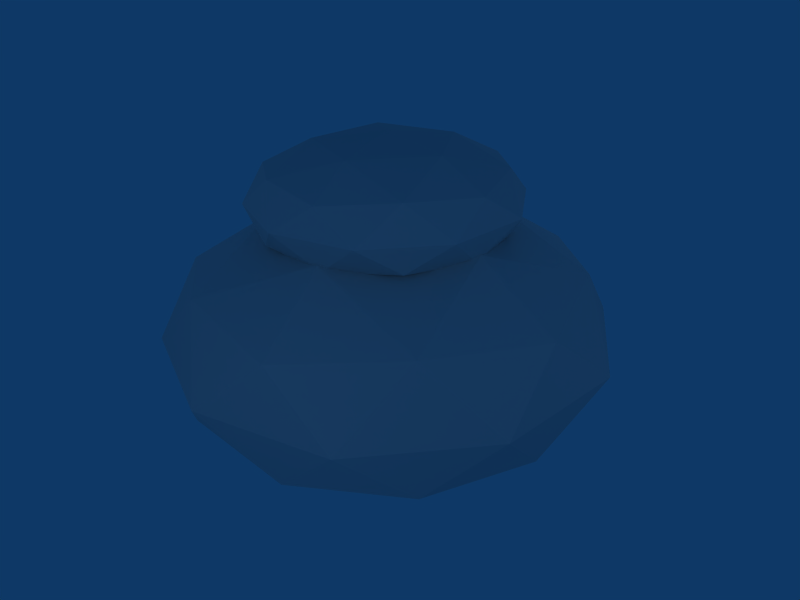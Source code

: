 # Source: Arbol_6.blend  (saved by Blender 2.49.2; exported with 4.5.12 LTS)
import bpy
from mathutils import Matrix  # noqa: F401  (used for matrix-valued properties, if any)

bpy.ops.wm.read_factory_settings(use_empty=True)
scene = bpy.context.scene
scene.name = 'Scene'

# ---- collections
col_collection_1 = bpy.data.collections.new('Collection 1'); scene.collection.children.link(col_collection_1)

# ---- materials (node trees are filled in below, after node groups)
mat_hojas = bpy.data.materials.new('Hojas')
mat_hojas.alpha_threshold = 0.0
mat_hojas.roughness = 0.5
mat_hojas.specular_intensity = 0.0
mat_hojas.line_color = (0.0, 0.0, 0.0, 1.0)
mat_tronco = bpy.data.materials.new('Tronco')
mat_tronco.alpha_threshold = 0.0
mat_tronco.roughness = 0.5
mat_tronco.specular_intensity = 0.0
mat_tronco.line_color = (0.0, 0.0, 0.0, 1.0)

# ---- material node trees

# ---- world
world_world = bpy.data.worlds.new('World'); scene.world = world_world
world_world.color = (0.05656, 0.2208, 0.4)
world_world.use_sun_shadow = False
world_world.sun_shadow_jitter_overblur = 0.0
world_world.cycles.sampling_method = 'MANUAL'
world_world.cycles.sample_map_resolution = 256

# ---- cameras
cam_camera_001 = bpy.data.cameras.new('Camera.001')
cam_camera_001.passepartout_alpha = 0.2
cam_camera_001.clip_end = 100.0
cam_camera_001.lens = 35.0
cam_camera_001.ortho_scale = 7.314
cam_camera_001.show_passepartout = False
cam_camera_001.show_safe_areas = True
cam_camera_001.dof.focus_distance = 0.0
cam_camera_001.dof.aperture_fstop = 128.0
cam_camera = bpy.data.cameras.new('Camera')
cam_camera.passepartout_alpha = 0.2
cam_camera.clip_end = 100.0
cam_camera.lens = 35.0
cam_camera.ortho_scale = 7.314
cam_camera.show_passepartout = False
cam_camera.show_safe_areas = True
cam_camera.dof.focus_distance = 0.0
cam_camera.dof.aperture_fstop = 128.0

# ---- lights
light_spot_004 = bpy.data.lights.new('Spot.004', 'POINT')
light_spot_004.transmission_factor = 0.0
light_spot_004.cutoff_distance = 30.0
light_spot_004.energy = 100.0
light_spot_004.shadow_buffer_clip_start = 1.001
light_spot_004.shadow_soft_size = 1.0
light_spot_004.shadow_maximum_resolution = 0.006
light_spot_004.use_absolute_resolution = True
light_spot_004.cycles.use_multiple_importance_sampling = False
light_spot_003 = bpy.data.lights.new('Spot.003', 'POINT')
light_spot_003.transmission_factor = 0.0
light_spot_003.cutoff_distance = 30.0
light_spot_003.energy = 100.0
light_spot_003.shadow_buffer_clip_start = 1.001
light_spot_003.shadow_soft_size = 1.0
light_spot_003.shadow_maximum_resolution = 0.006
light_spot_003.use_absolute_resolution = True
light_spot_003.cycles.use_multiple_importance_sampling = False
light_spot_002 = bpy.data.lights.new('Spot.002', 'POINT')
light_spot_002.transmission_factor = 0.0
light_spot_002.cutoff_distance = 30.0
light_spot_002.energy = 100.0
light_spot_002.shadow_buffer_clip_start = 1.001
light_spot_002.shadow_soft_size = 1.0
light_spot_002.shadow_maximum_resolution = 0.006
light_spot_002.use_absolute_resolution = True
light_spot_002.cycles.use_multiple_importance_sampling = False
light_spot_001 = bpy.data.lights.new('Spot.001', 'POINT')
light_spot_001.transmission_factor = 0.0
light_spot_001.cutoff_distance = 30.0
light_spot_001.energy = 100.0
light_spot_001.shadow_buffer_clip_start = 1.001
light_spot_001.shadow_soft_size = 1.0
light_spot_001.shadow_maximum_resolution = 0.006
light_spot_001.use_absolute_resolution = True
light_spot_001.cycles.use_multiple_importance_sampling = False
light_spot = bpy.data.lights.new('Spot', 'POINT')
light_spot.transmission_factor = 0.0
light_spot.cutoff_distance = 30.0
light_spot.energy = 100.0
light_spot.shadow_buffer_clip_start = 1.001
light_spot.shadow_soft_size = 1.0
light_spot.shadow_maximum_resolution = 0.006
light_spot.use_absolute_resolution = True
light_spot.cycles.use_multiple_importance_sampling = False

# ---- meshes
me_sphere_001 = bpy.data.meshes.new('Sphere.001')
me_sphere_001.from_pydata([(0.1625, 0.5, 0.8507), (-0.4253, 0.309, 0.8507), (-0.4253, -0.309, 0.8507), (0.1625, -0.5, 0.8507), (0.5257, 0.0, 0.8507), (0.6882, 0.5, 0.5257), (-0.2629, 0.809, 0.5257), (-0.8506, 0.0, 0.5257), (-0.2629, -0.809, 0.5257), (0.6882, -0.5, 0.5257), (0.5878, 0.809, 0.0), (0.0, 1.0, 0.0), (-0.5878, 0.809, 0.0), (-0.9511, 0.309, 0.0), (-0.9511, -0.309, 0.0), (-0.5878, -0.809, 0.0), (0.0, -1.0, 0.0), (0.5878, -0.809, 0.0), (0.9511, -0.309, 0.0), (0.9511, 0.309, 0.0), (0.2629, 0.809, -0.5257), (-0.6882, 0.5, -0.5257), (-0.1625, 0.5, -0.8507), (-0.6882, -0.5, -0.5257), (-0.5257, 0.0, -0.8507), (0.8506, 0.0, -0.5257), (0.4253, 0.309, -0.8507), (0.2629, -0.809, -0.5257), (-0.1625, -0.5, -0.8507), (0.4253, -0.309, -0.8507), (0.0, 0.0, 1.0), (0.8944, 0.0, 0.4472), (0.2764, 0.8506, 0.4472), (-0.7236, 0.5257, 0.4472), (-0.7236, -0.5257, 0.4472), (0.2764, -0.8506, 0.4472), (0.7236, 0.5257, -0.4472), (-0.2764, 0.8506, -0.4472), (-0.8944, 0.0, -0.4472), (-0.2764, -0.8506, -0.4472), (0.7236, -0.5257, -0.4472), (0.0, 0.0, -1.0)], [], [(0, 5, 32), (4, 0, 30), (5, 0, 4), (4, 31, 5), (1, 6, 33), (30, 0, 1), (1, 0, 6), (0, 32, 6), (2, 7, 34), (30, 1, 2), (7, 2, 1), (1, 33, 7), (3, 8, 35), (30, 2, 3), (8, 3, 2), (2, 34, 8), (4, 9, 31), (30, 3, 4), (9, 4, 3), (3, 35, 9), (19, 36, 10), (31, 19, 5), (10, 5, 19), (5, 10, 32), (11, 37, 12), (32, 11, 6), (12, 6, 11), (6, 12, 33), (13, 38, 14), (33, 13, 7), (14, 7, 13), (7, 14, 34), (15, 39, 16), (34, 15, 8), (16, 8, 15), (8, 16, 35), (17, 40, 18), (35, 17, 9), (18, 9, 17), (9, 18, 31), (11, 20, 37), (32, 10, 11), (20, 11, 10), (10, 36, 20), (13, 21, 38), (33, 12, 13), (21, 13, 12), (12, 37, 21), (15, 23, 39), (34, 14, 15), (23, 15, 14), (14, 38, 23), (17, 27, 40), (35, 16, 17), (27, 17, 16), (16, 39, 27), (19, 25, 36), (31, 18, 19), (25, 19, 18), (18, 40, 25), (26, 41, 22), (36, 26, 20), (22, 20, 26), (20, 22, 37), (22, 41, 24), (37, 22, 21), (24, 21, 22), (21, 24, 38), (24, 41, 28), (38, 24, 23), (28, 23, 24), (23, 28, 39), (29, 41, 26), (36, 25, 26), (29, 26, 25), (25, 40, 29), (28, 41, 29), (39, 28, 27), (29, 27, 28), (27, 29, 40)])
_uv = me_sphere_001.uv_layers.new(name='UVTex')
_uv.uv.foreach_set('vector', [0.6311, 0.2164, 0.6604, 0.1274, 0.787, 0.1911, 0.5, 0.1688, 0.6311, 0.2164, 0.5, 0.2377, 0.6604, 0.1274, 0.6311, 0.2164, 0.5, 0.1688, 0.5, 0.1688, 0.5, 0.08686, 0.6604, 0.1274, 0.581, 0.2935, 0.7595, 0.2799, 0.6774, 0.3598, 0.5, 0.2377, 0.6311, 0.2164, 0.581, 0.2935, 0.581, 0.2935, 0.6311, 0.2164, 0.7595, 0.2799, 0.6311, 0.2164, 0.787, 0.1911, 0.7595, 0.2799, 0.419, 0.2935, 0.5, 0.3741, 0.3226, 0.3598, 0.5, 0.2377, 0.581, 0.2935, 0.419, 0.2935, 0.5, 0.3741, 0.419, 0.2935, 0.581, 0.2935, 0.581, 0.2935, 0.6774, 0.3598, 0.5, 0.3741, 0.3689, 0.2164, 0.2405, 0.2799, 0.213, 0.1911, 0.5, 0.2377, 0.419, 0.2935, 0.3689, 0.2164, 0.2405, 0.2799, 0.3689, 0.2164, 0.419, 0.2935, 0.419, 0.2935, 0.3226, 0.3598, 0.2405, 0.2799, 0.5, 0.1688, 0.3396, 0.1274, 0.5, 0.08686, 0.5, 0.2377, 0.3689, 0.2164, 0.5, 0.1688, 0.3396, 0.1274, 0.5, 0.1688, 0.3689, 0.2164, 0.3689, 0.2164, 0.213, 0.1911, 0.3396, 0.1274, 0.6543, 0.9511, 0.6774, 0.8353, 0.9046, 0.8602, 0.5, 0.08686, 0.6547, 1.192e-06, 0.6604, 0.1274, 0.9044, 0.09072, 0.6604, 0.1274, 0.6547, 1.192e-06, 0.6604, 0.1274, 0.9044, 0.09072, 0.787, 0.1911, 1.0, 0.7134, 0.787, 0.6666, 0.9044, 0.5663, 0.787, 0.1911, 1.0, 0.2378, 0.7595, 0.2799, 0.9046, 0.3846, 0.7595, 0.2799, 1.0, 0.2378, 0.7595, 0.2799, 0.9046, 0.3846, 0.6774, 0.3598, 0.6547, 0.4755, 0.5, 0.5624, 0.3453, 0.4755, 0.6774, 0.3598, 0.6544, 0.4755, 0.5, 0.3741, 0.3456, 0.4755, 0.5, 0.3741, 0.6544, 0.4755, 0.5, 0.3741, 0.3456, 0.4755, 0.3226, 0.3598, 0.09558, 0.5663, 0.213, 0.6666, 0.0, 0.7134, 0.3226, 0.3598, 0.09538, 0.3846, 0.2405, 0.2799, 0.0, 0.2378, 0.2405, 0.2799, 0.09538, 0.3846, 0.2405, 0.2799, 0.0, 0.2378, 0.213, 0.1911, 0.0954, 0.8602, 0.3226, 0.8353, 0.3457, 0.9511, 0.213, 0.1911, 0.0956, 0.09072, 0.3396, 0.1274, 0.3453, 0.0, 0.3396, 0.1274, 0.0956, 0.09072, 0.3396, 0.1274, 0.3453, 0.0, 0.5, 0.08686, 1.0, 0.7134, 0.7595, 0.7554, 0.787, 0.6666, 0.787, 0.1911, 0.9044, 0.09072, 1.0, 0.2378, 0.7595, 0.7554, 1.0, 0.7134, 0.9046, 0.8602, 0.9046, 0.8602, 0.6774, 0.8353, 0.7595, 0.7554, 0.6547, 0.4755, 0.6604, 0.6029, 0.5, 0.5624, 0.6774, 0.3598, 0.9046, 0.3846, 0.6544, 0.4755, 0.6604, 0.6029, 0.6547, 0.4755, 0.9044, 0.5663, 0.9044, 0.5663, 0.787, 0.6666, 0.6604, 0.6029, 0.09558, 0.5663, 0.3396, 0.6029, 0.213, 0.6666, 0.3226, 0.3598, 0.3456, 0.4755, 0.09538, 0.3846, 0.3396, 0.6029, 0.09558, 0.5663, 0.3453, 0.4755, 0.3453, 0.4755, 0.5, 0.5624, 0.3396, 0.6029, 0.0954, 0.8602, 0.2405, 0.7554, 0.3226, 0.8353, 0.213, 0.1911, 0.0, 0.2378, 0.0956, 0.09072, 0.2405, 0.7554, 0.0954, 0.8602, 0.0, 0.7134, 0.0, 0.7134, 0.213, 0.6666, 0.2405, 0.7554, 0.6543, 0.9511, 0.5, 0.8497, 0.6774, 0.8353, 0.5, 0.08686, 0.3453, 0.0, 0.6547, 1.192e-06, 0.5, 0.8497, 0.6543, 0.9511, 0.3457, 0.9511, 0.3457, 0.9511, 0.3226, 0.8353, 0.5, 0.8497, 0.581, 0.769, 0.5, 0.7133, 0.6311, 0.692, 0.6774, 0.8353, 0.581, 0.769, 0.7595, 0.7554, 0.6311, 0.692, 0.7595, 0.7554, 0.581, 0.769, 0.7595, 0.7554, 0.6311, 0.692, 0.787, 0.6666, 0.6311, 0.692, 0.5, 0.7133, 0.5, 0.6443, 0.787, 0.6666, 0.6311, 0.692, 0.6604, 0.6029, 0.5, 0.6443, 0.6604, 0.6029, 0.6311, 0.692, 0.6604, 0.6029, 0.5, 0.6443, 0.5, 0.5624, 0.5, 0.6443, 0.5, 0.7133, 0.3689, 0.692, 0.5, 0.5624, 0.5, 0.6443, 0.3396, 0.6029, 0.3689, 0.692, 0.3396, 0.6029, 0.5, 0.6443, 0.3396, 0.6029, 0.3689, 0.692, 0.213, 0.6666, 0.419, 0.769, 0.5, 0.7133, 0.581, 0.769, 0.6774, 0.8353, 0.5, 0.8497, 0.581, 0.769, 0.419, 0.769, 0.581, 0.769, 0.5, 0.8497, 0.5, 0.8497, 0.3226, 0.8353, 0.419, 0.769, 0.3689, 0.692, 0.5, 0.7133, 0.419, 0.769, 0.213, 0.6666, 0.3689, 0.692, 0.2405, 0.7554, 0.419, 0.769, 0.2405, 0.7554, 0.3689, 0.692, 0.2405, 0.7554, 0.419, 0.769, 0.3226, 0.8353])
me_sphere_001.materials.append(mat_hojas)
me_sphere_001.use_remesh_preserve_volume = False
me_sphere_001.use_remesh_preserve_attributes = False
me_sphere_001.use_mirror_vertex_groups = False
me_sphere_001.update()
me_sphere_005 = bpy.data.meshes.new('Sphere.005')
me_sphere_005.from_pydata([(0.1071, 0.3295, 0.5606), (-0.2803, 0.2036, 0.5606), (-0.2803, -0.2036, 0.5606), (0.1071, -0.3295, 0.5606), (0.3464, 0.0, 0.5606), (0.4535, 0.3295, 0.3464), (-0.1732, 0.5331, 0.3464), (-0.5605, 0.0, 0.3464), (-0.1732, -0.5331, 0.3464), (0.4535, -0.3295, 0.3464), (0.3873, 0.5331, 0.0), (0.0, 0.659, 0.0), (-0.3873, 0.5331, 0.0), (-0.6267, 0.2036, 0.0), (-0.6267, -0.2036, 0.0), (-0.3873, -0.5331, 0.0), (0.0, -0.659, 0.0), (0.3873, -0.5331, 0.0), (0.6267, -0.2036, 0.0), (0.6267, 0.2036, 0.0), (0.1732, 0.5331, -0.3464), (-0.4535, 0.3295, -0.3464), (-0.1071, 0.3295, -0.5606), (-0.4535, -0.3295, -0.3464), (-0.3464, 0.0, -0.5605), (0.5605, 0.0, -0.3464), (0.2803, 0.2036, -0.5606), (0.1732, -0.5331, -0.3464), (-0.1071, -0.3295, -0.5606), (0.2803, -0.2036, -0.5606), (0.0, 0.0, 0.659), (0.5894, 0.0, 0.2947), (0.1821, 0.5605, 0.2947), (-0.4768, 0.3464, 0.2947), (-0.4768, -0.3464, 0.2947), (0.1821, -0.5605, 0.2947), (0.4768, 0.3464, -0.2947), (-0.1821, 0.5605, -0.2947), (-0.5894, 0.0, -0.2947), (-0.1821, -0.5605, -0.2947), (0.4768, -0.3464, -0.2947), (0.0, 0.0, -0.659)], [], [(0, 5, 32), (4, 0, 30), (5, 0, 4), (4, 31, 5), (1, 6, 33), (30, 0, 1), (1, 0, 6), (0, 32, 6), (2, 7, 34), (30, 1, 2), (7, 2, 1), (1, 33, 7), (3, 8, 35), (30, 2, 3), (8, 3, 2), (2, 34, 8), (4, 9, 31), (30, 3, 4), (9, 4, 3), (3, 35, 9), (19, 36, 10), (31, 19, 5), (10, 5, 19), (5, 10, 32), (11, 37, 12), (32, 11, 6), (12, 6, 11), (6, 12, 33), (13, 38, 14), (33, 13, 7), (14, 7, 13), (7, 14, 34), (15, 39, 16), (34, 15, 8), (16, 8, 15), (8, 16, 35), (17, 40, 18), (35, 17, 9), (18, 9, 17), (9, 18, 31), (11, 20, 37), (32, 10, 11), (20, 11, 10), (10, 36, 20), (13, 21, 38), (33, 12, 13), (21, 13, 12), (12, 37, 21), (15, 23, 39), (34, 14, 15), (23, 15, 14), (14, 38, 23), (17, 27, 40), (35, 16, 17), (27, 17, 16), (16, 39, 27), (19, 25, 36), (31, 18, 19), (25, 19, 18), (18, 40, 25), (26, 41, 22), (36, 26, 20), (22, 20, 26), (20, 22, 37), (22, 41, 24), (37, 22, 21), (24, 21, 22), (21, 24, 38), (24, 41, 28), (38, 24, 23), (28, 23, 24), (23, 28, 39), (29, 41, 26), (36, 25, 26), (29, 26, 25), (25, 40, 29), (28, 41, 29), (39, 28, 27), (29, 27, 28), (27, 29, 40)])
_uv = me_sphere_005.uv_layers.new(name='UVTex')
_uv.uv.foreach_set('vector', [0.6311, 0.692, 0.6603, 0.6029, 0.787, 0.6666, 0.5, 0.6443, 0.6311, 0.692, 0.5, 0.7133, 0.6603, 0.6029, 0.6311, 0.692, 0.5, 0.6443, 0.5, 0.6443, 0.5, 0.5624, 0.6603, 0.6029, 0.581, 0.769, 0.7595, 0.7554, 0.6774, 0.8353, 0.5, 0.7133, 0.6311, 0.692, 0.581, 0.769, 0.581, 0.769, 0.6311, 0.692, 0.7595, 0.7554, 0.6311, 0.692, 0.787, 0.6666, 0.7595, 0.7554, 0.419, 0.769, 0.5, 0.8497, 0.3226, 0.8353, 0.5, 0.7133, 0.581, 0.769, 0.419, 0.769, 0.5, 0.8497, 0.419, 0.769, 0.581, 0.769, 0.581, 0.769, 0.6774, 0.8353, 0.5, 0.8497, 0.3689, 0.692, 0.2405, 0.7554, 0.213, 0.6666, 0.5, 0.7133, 0.419, 0.769, 0.3689, 0.692, 0.2405, 0.7554, 0.3689, 0.692, 0.419, 0.769, 0.419, 0.769, 0.3226, 0.8353, 0.2405, 0.7554, 0.5, 0.6443, 0.3396, 0.6029, 0.5, 0.5624, 0.5, 0.7133, 0.3689, 0.692, 0.5, 0.6443, 0.3396, 0.6029, 0.5, 0.6443, 0.3689, 0.692, 0.3689, 0.692, 0.213, 0.6666, 0.3396, 0.6029, 0.6544, 0.4755, 0.6774, 0.3598, 0.9046, 0.3846, 0.5, 0.5624, 0.6546, 0.4755, 0.6603, 0.6029, 0.9044, 0.5662, 0.6603, 0.6029, 0.6546, 0.4755, 0.6603, 0.6029, 0.9044, 0.5662, 0.787, 0.6666, 1.0, 0.2378, 0.787, 0.1911, 0.9044, 0.09074, 0.787, 0.6666, 1.0, 0.7133, 0.7595, 0.7554, 0.9046, 0.8601, 0.7595, 0.7554, 1.0, 0.7133, 0.7595, 0.7554, 0.9046, 0.8601, 0.6774, 0.8353, 0.6547, 3.618e-06, 0.5, 0.08686, 0.3453, 0.0, 0.6774, 0.8353, 0.6544, 0.9511, 0.5, 0.8497, 0.3456, 0.9511, 0.5, 0.8497, 0.6544, 0.9511, 0.5, 0.8497, 0.3456, 0.9511, 0.3226, 0.8353, 0.09558, 0.09073, 0.213, 0.1911, 0.0, 0.2378, 0.3226, 0.8353, 0.09536, 0.8601, 0.2405, 0.7554, 0.0, 0.7133, 0.2405, 0.7554, 0.09536, 0.8601, 0.2405, 0.7554, 0.0, 0.7133, 0.213, 0.6666, 0.09541, 0.3846, 0.3226, 0.3598, 0.3457, 0.4755, 0.213, 0.6666, 0.09562, 0.5662, 0.3396, 0.6029, 0.3453, 0.4755, 0.3396, 0.6029, 0.09562, 0.5662, 0.3396, 0.6029, 0.3453, 0.4755, 0.5, 0.5624, 1.0, 0.2378, 0.7595, 0.2799, 0.787, 0.1911, 0.787, 0.6666, 0.9044, 0.5662, 1.0, 0.7133, 0.7595, 0.2799, 1.0, 0.2378, 0.9046, 0.3846, 0.9046, 0.3846, 0.6774, 0.3598, 0.7595, 0.2799, 0.6547, 3.618e-06, 0.6604, 0.1274, 0.5, 0.08686, 0.6774, 0.8353, 0.9046, 0.8601, 0.6544, 0.9511, 0.6604, 0.1274, 0.6547, 3.618e-06, 0.9044, 0.09074, 0.9044, 0.09074, 0.787, 0.1911, 0.6604, 0.1274, 0.09558, 0.09073, 0.3396, 0.1274, 0.213, 0.1911, 0.3226, 0.8353, 0.3456, 0.9511, 0.09536, 0.8601, 0.3396, 0.1274, 0.09558, 0.09073, 0.3453, 0.0, 0.3453, 0.0, 0.5, 0.08686, 0.3396, 0.1274, 0.09541, 0.3846, 0.2405, 0.2799, 0.3226, 0.3598, 0.213, 0.6666, 0.0, 0.7133, 0.09562, 0.5662, 0.2405, 0.2799, 0.09541, 0.3846, 0.0, 0.2378, 0.0, 0.2378, 0.213, 0.1911, 0.2405, 0.2799, 0.6544, 0.4755, 0.5, 0.3742, 0.6774, 0.3598, 0.5, 0.5624, 0.3453, 0.4755, 0.6546, 0.4755, 0.5, 0.3742, 0.6544, 0.4755, 0.3457, 0.4755, 0.3457, 0.4755, 0.3226, 0.3598, 0.5, 0.3742, 0.581, 0.2935, 0.5, 0.2377, 0.6311, 0.2164, 0.6774, 0.3598, 0.581, 0.2935, 0.7595, 0.2799, 0.6311, 0.2164, 0.7595, 0.2799, 0.581, 0.2935, 0.7595, 0.2799, 0.6311, 0.2164, 0.787, 0.1911, 0.6311, 0.2164, 0.5, 0.2377, 0.5, 0.1688, 0.787, 0.1911, 0.6311, 0.2164, 0.6604, 0.1274, 0.5, 0.1688, 0.6604, 0.1274, 0.6311, 0.2164, 0.6604, 0.1274, 0.5, 0.1688, 0.5, 0.08686, 0.5, 0.1688, 0.5, 0.2377, 0.3689, 0.2164, 0.5, 0.08686, 0.5, 0.1688, 0.3396, 0.1274, 0.3689, 0.2164, 0.3396, 0.1274, 0.5, 0.1688, 0.3396, 0.1274, 0.3689, 0.2164, 0.213, 0.1911, 0.419, 0.2935, 0.5, 0.2377, 0.581, 0.2935, 0.6774, 0.3598, 0.5, 0.3742, 0.581, 0.2935, 0.419, 0.2935, 0.581, 0.2935, 0.5, 0.3742, 0.5, 0.3742, 0.3226, 0.3598, 0.419, 0.2935, 0.3689, 0.2164, 0.5, 0.2377, 0.419, 0.2935, 0.213, 0.1911, 0.3689, 0.2164, 0.2405, 0.2799, 0.419, 0.2935, 0.2405, 0.2799, 0.3689, 0.2164, 0.2405, 0.2799, 0.419, 0.2935, 0.3226, 0.3598])
me_sphere_005.materials.append(mat_hojas)
me_sphere_005.use_remesh_preserve_volume = False
me_sphere_005.use_remesh_preserve_attributes = False
me_sphere_005.use_mirror_vertex_groups = False
me_sphere_005.update()
me_sphere_002 = bpy.data.meshes.new('Sphere.002')
me_sphere_002.from_pydata([(0.271, 0.271, 0.0), (0.3701, -0.09918, 0.0), (0.09918, -0.3701, 0.0), (-0.271, -0.271, 0.0), (-0.3701, 0.09918, 0.0), (-0.09918, 0.3701, 0.0), (0.2256, 0.2256, 2.56), (0.3081, -0.08257, 2.56), (0.08257, -0.3081, 2.56), (-0.2256, -0.2256, 2.56), (-0.3081, 0.08257, 2.56), (-0.08257, 0.3081, 2.56)], [], [(1, 0, 6, 7), (2, 1, 7, 8), (3, 2, 8, 9), (4, 3, 9, 10), (5, 4, 10, 11), (6, 0, 5, 11)])
_uv = me_sphere_002.uv_layers.new(name='UVTex')
_uv.uv.foreach_set('vector', [0.6702, 0.004089, 0.8369, 0.00409, 0.8369, 0.4969, 0.6702, 0.4969, 0.5035, 0.004089, 0.6702, 0.004089, 0.6702, 0.4969, 0.5035, 0.4969, 0.3369, 0.00409, 0.5035, 0.004089, 0.5035, 0.4969, 0.3369, 0.4969, 0.1702, 0.00409, 0.3369, 0.00409, 0.3369, 0.4969, 0.1702, 0.4969, 0.00352, 0.00409, 0.1702, 0.00409, 0.1702, 0.4969, 0.00352, 0.4969, 0.8369, 0.4969, 0.8369, 0.00409, 1.004, 0.00409, 1.004, 0.4969])
me_sphere_002.materials.append(mat_tronco)
me_sphere_002.use_remesh_preserve_volume = False
me_sphere_002.use_remesh_preserve_attributes = False
me_sphere_002.use_mirror_vertex_groups = False
me_sphere_002.update()

# ---- objects
ob_sphere_004 = bpy.data.objects.new('Sphere.004', me_sphere_001)
ob_sphere_001 = bpy.data.objects.new('Sphere.001', me_sphere_005)
ob_lamp_004 = bpy.data.objects.new('Lamp.004', light_spot_004)
ob_camera_001 = bpy.data.objects.new('Camera.001', cam_camera_001)
ob_lamp_003 = bpy.data.objects.new('Lamp.003', light_spot_003)
ob_lamp_002 = bpy.data.objects.new('Lamp.002', light_spot_002)
ob_lamp_001 = bpy.data.objects.new('Lamp.001', light_spot_001)
ob_sphere = bpy.data.objects.new('Sphere', me_sphere_002)
ob_lamp = bpy.data.objects.new('Lamp', light_spot)
ob_camera = bpy.data.objects.new('Camera', cam_camera)

# ---- transforms, parenting, visibility, modifiers, constraints
ob_sphere_004.location = (0.0, 0.0, 2.278)
ob_sphere_004.scale = (2.923, 2.923, 1.672)
ob_sphere_004.lock_rotations_4d = False
ob_sphere_004.empty_display_type = 'ARROWS'
ob_sphere_004.lineart.crease_threshold = 0.0
ob_sphere_001.location = (0.0, 0.0, 4.017)
ob_sphere_001.scale = (2.639, 2.639, 1.216)
ob_sphere_001.lock_rotations_4d = False
ob_sphere_001.empty_display_type = 'ARROWS'
ob_sphere_001.lineart.crease_threshold = 0.0
ob_lamp_004.location = (-0.1181, -0.3352, -3.122)
ob_lamp_004.rotation_euler = (0.6503, 0.05522, 1.866)
ob_lamp_004.lock_rotations_4d = False
ob_lamp_004.empty_display_type = 'ARROWS'
ob_lamp_004.color = (0.0, 0.0, 0.0, 0.0)
ob_lamp_004.lineart.crease_threshold = 0.0
ob_camera_001.location = (0.04661, -9.301, 0.5225)
ob_camera_001.rotation_euler = (1.571, 0.01082, 0.0)
ob_camera_001.lock_rotations_4d = False
ob_camera_001.empty_display_type = 'ARROWS'
ob_camera_001.color = (0.0, 0.0, 0.0, 0.0)
ob_camera_001.display_type = 'WIRE'
ob_camera_001.lineart.crease_threshold = 0.0
ob_lamp_003.location = (3.291, -8.047, 5.904)
ob_lamp_003.rotation_euler = (0.6503, 0.05522, 1.866)
ob_lamp_003.lock_rotations_4d = False
ob_lamp_003.empty_display_type = 'ARROWS'
ob_lamp_003.color = (0.0, 0.0, 0.0, 0.0)
ob_lamp_003.lineart.crease_threshold = 0.0
ob_lamp_002.location = (-10.63, -2.548, 5.904)
ob_lamp_002.rotation_euler = (0.6503, 0.05522, 1.866)
ob_lamp_002.lock_rotations_4d = False
ob_lamp_002.empty_display_type = 'ARROWS'
ob_lamp_002.color = (0.0, 0.0, 0.0, 0.0)
ob_lamp_002.lineart.crease_threshold = 0.0
ob_lamp_001.location = (-3.368, 7.402, 5.904)
ob_lamp_001.rotation_euler = (0.6503, 0.05522, 1.866)
ob_lamp_001.lock_rotations_4d = False
ob_lamp_001.empty_display_type = 'ARROWS'
ob_lamp_001.color = (0.0, 0.0, 0.0, 0.0)
ob_lamp_001.lineart.crease_threshold = 0.0
ob_sphere.location = (0.0, 0.0, 0.0)
ob_sphere.scale = (1.05, 1.05, 0.385)
ob_sphere.lock_rotations_4d = False
ob_sphere.empty_display_type = 'ARROWS'
ob_sphere.lineart.crease_threshold = 0.0
ob_lamp.location = (9.5, 2.988, 5.904)
ob_lamp.rotation_euler = (0.6503, 0.05522, 1.866)
ob_lamp.lock_rotations_4d = False
ob_lamp.empty_display_type = 'ARROWS'
ob_lamp.color = (0.0, 0.0, 0.0, 0.0)
ob_lamp.lineart.crease_threshold = 0.0
ob_camera.location = (6.707, -6.058, 7.099)
ob_camera.rotation_euler = (1.109, 0.01082, 0.8149)
ob_camera.lock_rotations_4d = False
ob_camera.empty_display_type = 'ARROWS'
ob_camera.color = (0.0, 0.0, 0.0, 0.0)
ob_camera.display_type = 'WIRE'
ob_camera.lineart.crease_threshold = 0.0

# ---- collection membership
col_collection_1.objects.link(ob_sphere_004)
col_collection_1.objects.link(ob_sphere_001)
col_collection_1.objects.link(ob_lamp_004)
col_collection_1.objects.link(ob_camera_001)
col_collection_1.objects.link(ob_lamp_003)
col_collection_1.objects.link(ob_lamp_002)
col_collection_1.objects.link(ob_lamp_001)
col_collection_1.objects.link(ob_sphere)
col_collection_1.objects.link(ob_lamp)
col_collection_1.objects.link(ob_camera)

# ---- scene / render settings (as saved in the file)
scene.camera = ob_camera
scene.frame_start = 1; scene.frame_end = 250; scene.frame_set(21)
scene.render.engine = 'BLENDER_EEVEE_NEXT'
scene.render.image_settings.file_format = 'JPEG'
scene.render.image_settings.color_mode = 'RGB'
scene.render.image_settings.compression = 90
scene.render.resolution_x = 800
scene.render.resolution_y = 600
scene.render.pixel_aspect_x = 100.0
scene.render.pixel_aspect_y = 100.0
scene.render.fps = 25
scene.render.dither_intensity = 0.0
scene.render.use_compositing = False
scene.render.use_sequencer = False
scene.render.bake_margin = 2
scene.render.bake_bias = 0.0
scene.render.use_stamp_time = False
scene.render.use_stamp_date = False
scene.render.use_stamp_frame = False
scene.render.use_stamp_camera = False
scene.render.use_stamp_scene = False
scene.render.use_stamp_filename = False
scene.render.use_stamp_render_time = False
scene.render.stamp_font_size = 0
scene.cycles.use_denoising = False
scene.cycles.samples = 10
scene.cycles.sampling_pattern = 'TABULATED_SOBOL'
scene.cycles.light_sampling_threshold = 0.0
scene.cycles.use_adaptive_sampling = False
scene.cycles.use_light_tree = False
scene.cycles.blur_glossy = 0.0
scene.cycles.volume_bounces = 1
scene.cycles.pixel_filter_type = 'GAUSSIAN'
scene.cycles.sample_clamp_indirect = 0.0
scene.view_settings.view_transform = 'Raw'
bpy.context.view_layer.update()
